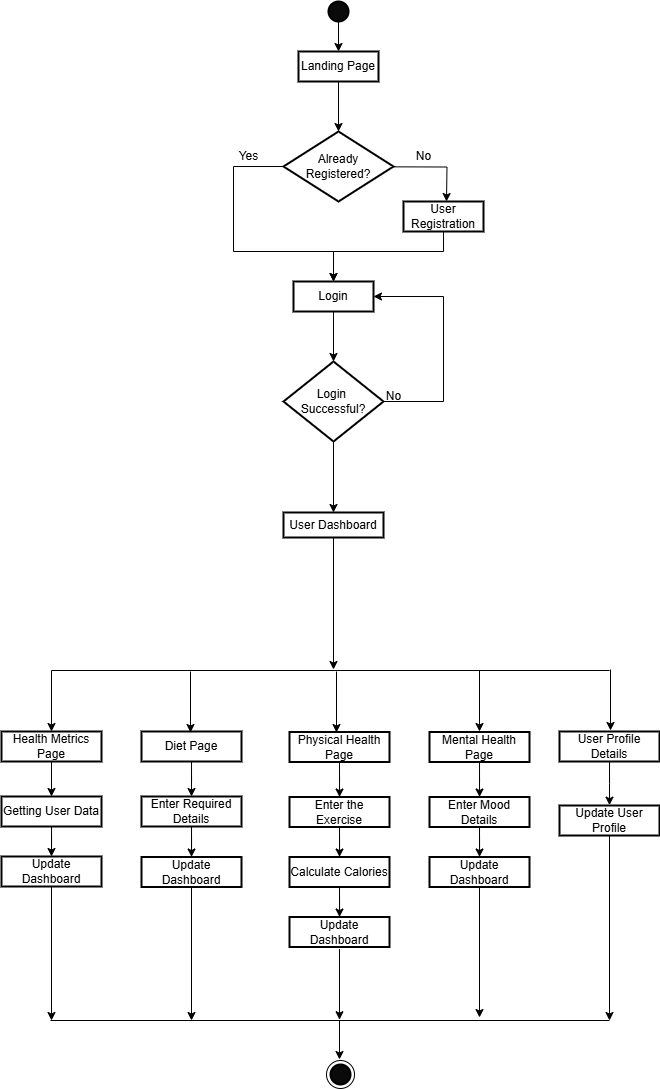

The diagram above was exported from draw.io. Its source (the exported page's mxGraphModel, read from the mxfile embedded in the PNG):
<mxGraphModel dx="1103" dy="146" grid="0" gridSize="10" guides="1" tooltips="1" connect="1" arrows="1" fold="1" page="1" pageScale="1" pageWidth="827" pageHeight="1169" math="0" shadow="0">
  <root>
    <mxCell id="WIyWlLk6GJQsqaUBKTNV-0" />
    <mxCell id="WIyWlLk6GJQsqaUBKTNV-1" parent="WIyWlLk6GJQsqaUBKTNV-0" />
    <mxCell id="UU5ICPJSSI-e59vw0v6c-23" value="" style="ellipse;whiteSpace=wrap;html=1;aspect=fixed;" vertex="1" parent="WIyWlLk6GJQsqaUBKTNV-1">
      <mxGeometry x="293" y="1079" width="28" height="28" as="geometry" />
    </mxCell>
    <mxCell id="hc3WRIubCdPKdag3Kyi3-89" style="edgeStyle=orthogonalEdgeStyle;rounded=0;orthogonalLoop=1;jettySize=auto;html=1;entryX=0.5;entryY=0;entryDx=0;entryDy=0;" parent="WIyWlLk6GJQsqaUBKTNV-1" source="hc3WRIubCdPKdag3Kyi3-1" target="hc3WRIubCdPKdag3Kyi3-86" edge="1">
      <mxGeometry relative="1" as="geometry" />
    </mxCell>
    <mxCell id="hc3WRIubCdPKdag3Kyi3-1" value="" style="strokeWidth=2;html=1;shape=mxgraph.flowchart.start_2;whiteSpace=wrap;fillColor=#0a0a0a;" parent="WIyWlLk6GJQsqaUBKTNV-1" vertex="1">
      <mxGeometry x="295" y="20" width="20" height="20" as="geometry" />
    </mxCell>
    <mxCell id="hc3WRIubCdPKdag3Kyi3-6" value="" style="edgeStyle=orthogonalEdgeStyle;rounded=0;orthogonalLoop=1;jettySize=auto;html=1;entryX=0.5;entryY=0;entryDx=0;entryDy=0;" parent="WIyWlLk6GJQsqaUBKTNV-1" source="hc3WRIubCdPKdag3Kyi3-4" target="hc3WRIubCdPKdag3Kyi3-5" edge="1">
      <mxGeometry relative="1" as="geometry">
        <Array as="points">
          <mxPoint x="200" y="185" />
          <mxPoint x="200" y="270" />
          <mxPoint x="300" y="270" />
        </Array>
      </mxGeometry>
    </mxCell>
    <mxCell id="hc3WRIubCdPKdag3Kyi3-9" value="" style="edgeStyle=orthogonalEdgeStyle;rounded=0;orthogonalLoop=1;jettySize=auto;html=1;entryX=0.5;entryY=0;entryDx=0;entryDy=0;" parent="WIyWlLk6GJQsqaUBKTNV-1" edge="1">
      <mxGeometry relative="1" as="geometry">
        <mxPoint x="253" y="185" as="sourcePoint" />
        <mxPoint x="413" y="220" as="targetPoint" />
      </mxGeometry>
    </mxCell>
    <mxCell id="hc3WRIubCdPKdag3Kyi3-4" value="Already Registered?" style="strokeWidth=2;html=1;shape=mxgraph.flowchart.decision;whiteSpace=wrap;" parent="WIyWlLk6GJQsqaUBKTNV-1" vertex="1">
      <mxGeometry x="250" y="150" width="110" height="70" as="geometry" />
    </mxCell>
    <mxCell id="hc3WRIubCdPKdag3Kyi3-11" value="" style="edgeStyle=orthogonalEdgeStyle;rounded=0;orthogonalLoop=1;jettySize=auto;html=1;" parent="WIyWlLk6GJQsqaUBKTNV-1" source="hc3WRIubCdPKdag3Kyi3-5" target="hc3WRIubCdPKdag3Kyi3-10" edge="1">
      <mxGeometry relative="1" as="geometry" />
    </mxCell>
    <mxCell id="hc3WRIubCdPKdag3Kyi3-5" value="Login" style="whiteSpace=wrap;html=1;strokeWidth=2;" parent="WIyWlLk6GJQsqaUBKTNV-1" vertex="1">
      <mxGeometry x="260" y="300" width="80" height="30" as="geometry" />
    </mxCell>
    <mxCell id="hc3WRIubCdPKdag3Kyi3-81" style="edgeStyle=orthogonalEdgeStyle;rounded=0;orthogonalLoop=1;jettySize=auto;html=1;entryX=0.5;entryY=0;entryDx=0;entryDy=0;" parent="WIyWlLk6GJQsqaUBKTNV-1" source="hc3WRIubCdPKdag3Kyi3-8" target="hc3WRIubCdPKdag3Kyi3-5" edge="1">
      <mxGeometry relative="1" as="geometry">
        <Array as="points">
          <mxPoint x="410" y="270" />
          <mxPoint x="300" y="270" />
        </Array>
      </mxGeometry>
    </mxCell>
    <mxCell id="hc3WRIubCdPKdag3Kyi3-8" value="User Registration" style="whiteSpace=wrap;html=1;strokeWidth=2;" parent="WIyWlLk6GJQsqaUBKTNV-1" vertex="1">
      <mxGeometry x="370" y="220" width="80" height="30" as="geometry" />
    </mxCell>
    <mxCell id="hc3WRIubCdPKdag3Kyi3-15" style="edgeStyle=orthogonalEdgeStyle;rounded=0;orthogonalLoop=1;jettySize=auto;html=1;entryX=1;entryY=0.5;entryDx=0;entryDy=0;exitX=1;exitY=0.5;exitDx=0;exitDy=0;" parent="WIyWlLk6GJQsqaUBKTNV-1" source="hc3WRIubCdPKdag3Kyi3-10" target="hc3WRIubCdPKdag3Kyi3-5" edge="1">
      <mxGeometry relative="1" as="geometry">
        <mxPoint x="330" y="230" as="targetPoint" />
        <Array as="points">
          <mxPoint x="410" y="420" />
          <mxPoint x="410" y="315" />
        </Array>
      </mxGeometry>
    </mxCell>
    <mxCell id="hc3WRIubCdPKdag3Kyi3-10" value="Login&amp;nbsp; Successful?" style="rhombus;whiteSpace=wrap;html=1;strokeWidth=2;" parent="WIyWlLk6GJQsqaUBKTNV-1" vertex="1">
      <mxGeometry x="250" y="380" width="100" height="80" as="geometry" />
    </mxCell>
    <mxCell id="UU5ICPJSSI-e59vw0v6c-12" style="edgeStyle=orthogonalEdgeStyle;rounded=0;orthogonalLoop=1;jettySize=auto;html=1;exitX=0.5;exitY=1;exitDx=0;exitDy=0;" edge="1" parent="WIyWlLk6GJQsqaUBKTNV-1" source="hc3WRIubCdPKdag3Kyi3-10" target="hc3WRIubCdPKdag3Kyi3-18">
      <mxGeometry relative="1" as="geometry" />
    </mxCell>
    <mxCell id="hc3WRIubCdPKdag3Kyi3-18" value="User Dashboard" style="whiteSpace=wrap;html=1;strokeWidth=2;" parent="WIyWlLk6GJQsqaUBKTNV-1" vertex="1">
      <mxGeometry x="250" y="531" width="100" height="25" as="geometry" />
    </mxCell>
    <mxCell id="hc3WRIubCdPKdag3Kyi3-20" value="Yes" style="text;html=1;align=center;verticalAlign=middle;resizable=0;points=[];autosize=1;strokeColor=none;fillColor=none;" parent="WIyWlLk6GJQsqaUBKTNV-1" vertex="1">
      <mxGeometry x="195" y="160" width="40" height="30" as="geometry" />
    </mxCell>
    <mxCell id="hc3WRIubCdPKdag3Kyi3-21" value="No" style="text;html=1;align=center;verticalAlign=middle;resizable=0;points=[];autosize=1;strokeColor=none;fillColor=none;" parent="WIyWlLk6GJQsqaUBKTNV-1" vertex="1">
      <mxGeometry x="370" y="160" width="40" height="30" as="geometry" />
    </mxCell>
    <mxCell id="hc3WRIubCdPKdag3Kyi3-24" value="No" style="text;html=1;align=center;verticalAlign=middle;resizable=0;points=[];autosize=1;strokeColor=none;fillColor=none;" parent="WIyWlLk6GJQsqaUBKTNV-1" vertex="1">
      <mxGeometry x="340" y="400" width="40" height="30" as="geometry" />
    </mxCell>
    <mxCell id="hc3WRIubCdPKdag3Kyi3-43" value="" style="edgeStyle=orthogonalEdgeStyle;rounded=0;orthogonalLoop=1;jettySize=auto;html=1;" parent="WIyWlLk6GJQsqaUBKTNV-1" source="hc3WRIubCdPKdag3Kyi3-28" target="hc3WRIubCdPKdag3Kyi3-42" edge="1">
      <mxGeometry relative="1" as="geometry">
        <Array as="points">
          <mxPoint x="18" y="825" />
          <mxPoint x="18" y="825" />
        </Array>
      </mxGeometry>
    </mxCell>
    <mxCell id="hc3WRIubCdPKdag3Kyi3-28" value="Health Metrics Page" style="whiteSpace=wrap;html=1;strokeWidth=2;" parent="WIyWlLk6GJQsqaUBKTNV-1" vertex="1">
      <mxGeometry x="-32" y="750" width="100" height="30" as="geometry" />
    </mxCell>
    <mxCell id="hc3WRIubCdPKdag3Kyi3-46" value="" style="edgeStyle=orthogonalEdgeStyle;rounded=0;orthogonalLoop=1;jettySize=auto;html=1;" parent="WIyWlLk6GJQsqaUBKTNV-1" source="hc3WRIubCdPKdag3Kyi3-31" target="hc3WRIubCdPKdag3Kyi3-45" edge="1">
      <mxGeometry relative="1" as="geometry" />
    </mxCell>
    <mxCell id="hc3WRIubCdPKdag3Kyi3-31" value="Diet Page" style="whiteSpace=wrap;html=1;strokeWidth=2;" parent="WIyWlLk6GJQsqaUBKTNV-1" vertex="1">
      <mxGeometry x="108" y="750" width="100" height="30" as="geometry" />
    </mxCell>
    <mxCell id="hc3WRIubCdPKdag3Kyi3-54" value="" style="edgeStyle=orthogonalEdgeStyle;rounded=0;orthogonalLoop=1;jettySize=auto;html=1;" parent="WIyWlLk6GJQsqaUBKTNV-1" source="hc3WRIubCdPKdag3Kyi3-34" target="hc3WRIubCdPKdag3Kyi3-53" edge="1">
      <mxGeometry relative="1" as="geometry" />
    </mxCell>
    <mxCell id="hc3WRIubCdPKdag3Kyi3-34" value="Physical Health Page" style="whiteSpace=wrap;html=1;strokeWidth=2;" parent="WIyWlLk6GJQsqaUBKTNV-1" vertex="1">
      <mxGeometry x="256" y="750.5" width="100" height="30" as="geometry" />
    </mxCell>
    <mxCell id="hc3WRIubCdPKdag3Kyi3-60" value="" style="edgeStyle=orthogonalEdgeStyle;rounded=0;orthogonalLoop=1;jettySize=auto;html=1;" parent="WIyWlLk6GJQsqaUBKTNV-1" source="hc3WRIubCdPKdag3Kyi3-36" target="hc3WRIubCdPKdag3Kyi3-59" edge="1">
      <mxGeometry relative="1" as="geometry" />
    </mxCell>
    <mxCell id="hc3WRIubCdPKdag3Kyi3-36" value="Mental Health Page" style="whiteSpace=wrap;html=1;strokeWidth=2;" parent="WIyWlLk6GJQsqaUBKTNV-1" vertex="1">
      <mxGeometry x="396" y="750.5" width="100" height="30" as="geometry" />
    </mxCell>
    <mxCell id="hc3WRIubCdPKdag3Kyi3-72" style="edgeStyle=orthogonalEdgeStyle;rounded=0;orthogonalLoop=1;jettySize=auto;html=1;entryX=0.5;entryY=0;entryDx=0;entryDy=0;" parent="WIyWlLk6GJQsqaUBKTNV-1" source="hc3WRIubCdPKdag3Kyi3-42" target="hc3WRIubCdPKdag3Kyi3-71" edge="1">
      <mxGeometry relative="1" as="geometry" />
    </mxCell>
    <mxCell id="hc3WRIubCdPKdag3Kyi3-42" value="Getting User Data" style="whiteSpace=wrap;html=1;strokeWidth=2;" parent="WIyWlLk6GJQsqaUBKTNV-1" vertex="1">
      <mxGeometry x="-32" y="815" width="100" height="30" as="geometry" />
    </mxCell>
    <mxCell id="l-L_jUzKAKo7wCr-ewHn-0" style="edgeStyle=orthogonalEdgeStyle;rounded=0;orthogonalLoop=1;jettySize=auto;html=1;" parent="WIyWlLk6GJQsqaUBKTNV-1" source="hc3WRIubCdPKdag3Kyi3-45" target="hc3WRIubCdPKdag3Kyi3-51" edge="1">
      <mxGeometry relative="1" as="geometry" />
    </mxCell>
    <mxCell id="hc3WRIubCdPKdag3Kyi3-45" value="Enter Required Details" style="whiteSpace=wrap;html=1;strokeWidth=2;" parent="WIyWlLk6GJQsqaUBKTNV-1" vertex="1">
      <mxGeometry x="108" y="815" width="100" height="30" as="geometry" />
    </mxCell>
    <mxCell id="hc3WRIubCdPKdag3Kyi3-51" value="Update Dashboard" style="whiteSpace=wrap;html=1;strokeWidth=2;" parent="WIyWlLk6GJQsqaUBKTNV-1" vertex="1">
      <mxGeometry x="108" y="875.5" width="100" height="30" as="geometry" />
    </mxCell>
    <mxCell id="hc3WRIubCdPKdag3Kyi3-56" value="" style="edgeStyle=orthogonalEdgeStyle;rounded=0;orthogonalLoop=1;jettySize=auto;html=1;" parent="WIyWlLk6GJQsqaUBKTNV-1" source="hc3WRIubCdPKdag3Kyi3-53" target="hc3WRIubCdPKdag3Kyi3-55" edge="1">
      <mxGeometry relative="1" as="geometry" />
    </mxCell>
    <mxCell id="hc3WRIubCdPKdag3Kyi3-53" value="Enter the Exercise" style="whiteSpace=wrap;html=1;strokeWidth=2;" parent="WIyWlLk6GJQsqaUBKTNV-1" vertex="1">
      <mxGeometry x="256" y="815.5" width="100" height="30" as="geometry" />
    </mxCell>
    <mxCell id="hc3WRIubCdPKdag3Kyi3-58" value="" style="edgeStyle=orthogonalEdgeStyle;rounded=0;orthogonalLoop=1;jettySize=auto;html=1;" parent="WIyWlLk6GJQsqaUBKTNV-1" source="hc3WRIubCdPKdag3Kyi3-55" target="hc3WRIubCdPKdag3Kyi3-57" edge="1">
      <mxGeometry relative="1" as="geometry" />
    </mxCell>
    <mxCell id="hc3WRIubCdPKdag3Kyi3-55" value="Calculate Calories" style="whiteSpace=wrap;html=1;strokeWidth=2;" parent="WIyWlLk6GJQsqaUBKTNV-1" vertex="1">
      <mxGeometry x="256" y="875.5" width="100" height="30" as="geometry" />
    </mxCell>
    <mxCell id="hc3WRIubCdPKdag3Kyi3-57" value="Update Dashboard" style="whiteSpace=wrap;html=1;strokeWidth=2;" parent="WIyWlLk6GJQsqaUBKTNV-1" vertex="1">
      <mxGeometry x="256" y="935.5" width="100" height="30" as="geometry" />
    </mxCell>
    <mxCell id="hc3WRIubCdPKdag3Kyi3-62" value="" style="edgeStyle=orthogonalEdgeStyle;rounded=0;orthogonalLoop=1;jettySize=auto;html=1;" parent="WIyWlLk6GJQsqaUBKTNV-1" source="hc3WRIubCdPKdag3Kyi3-59" target="hc3WRIubCdPKdag3Kyi3-61" edge="1">
      <mxGeometry relative="1" as="geometry" />
    </mxCell>
    <mxCell id="hc3WRIubCdPKdag3Kyi3-59" value="Enter Mood Details" style="whiteSpace=wrap;html=1;strokeWidth=2;" parent="WIyWlLk6GJQsqaUBKTNV-1" vertex="1">
      <mxGeometry x="396" y="815.5" width="100" height="30" as="geometry" />
    </mxCell>
    <mxCell id="hc3WRIubCdPKdag3Kyi3-61" value="Update Dashboard" style="whiteSpace=wrap;html=1;strokeWidth=2;" parent="WIyWlLk6GJQsqaUBKTNV-1" vertex="1">
      <mxGeometry x="396" y="875.5" width="100" height="30" as="geometry" />
    </mxCell>
    <mxCell id="hc3WRIubCdPKdag3Kyi3-71" value="Update Dashboard" style="whiteSpace=wrap;html=1;strokeWidth=2;" parent="WIyWlLk6GJQsqaUBKTNV-1" vertex="1">
      <mxGeometry x="-32" y="875" width="100" height="30" as="geometry" />
    </mxCell>
    <mxCell id="hc3WRIubCdPKdag3Kyi3-86" value="Landing Page" style="whiteSpace=wrap;html=1;strokeWidth=2;" parent="WIyWlLk6GJQsqaUBKTNV-1" vertex="1">
      <mxGeometry x="265" y="70" width="80" height="30" as="geometry" />
    </mxCell>
    <mxCell id="hc3WRIubCdPKdag3Kyi3-87" style="edgeStyle=orthogonalEdgeStyle;rounded=0;orthogonalLoop=1;jettySize=auto;html=1;entryX=0.5;entryY=0;entryDx=0;entryDy=0;entryPerimeter=0;" parent="WIyWlLk6GJQsqaUBKTNV-1" source="hc3WRIubCdPKdag3Kyi3-86" target="hc3WRIubCdPKdag3Kyi3-4" edge="1">
      <mxGeometry relative="1" as="geometry" />
    </mxCell>
    <mxCell id="l-L_jUzKAKo7wCr-ewHn-32" style="edgeStyle=orthogonalEdgeStyle;rounded=0;orthogonalLoop=1;jettySize=auto;html=1;" parent="WIyWlLk6GJQsqaUBKTNV-1" source="l-L_jUzKAKo7wCr-ewHn-27" edge="1">
      <mxGeometry relative="1" as="geometry">
        <mxPoint x="576" y="823.6667175292969" as="targetPoint" />
      </mxGeometry>
    </mxCell>
    <mxCell id="l-L_jUzKAKo7wCr-ewHn-27" value="User Profile Details" style="whiteSpace=wrap;html=1;strokeWidth=2;" parent="WIyWlLk6GJQsqaUBKTNV-1" vertex="1">
      <mxGeometry x="526" y="750" width="100" height="30" as="geometry" />
    </mxCell>
    <mxCell id="l-L_jUzKAKo7wCr-ewHn-28" value="Update User Profile" style="whiteSpace=wrap;html=1;strokeWidth=2;" parent="WIyWlLk6GJQsqaUBKTNV-1" vertex="1">
      <mxGeometry x="526" y="824" width="100" height="30" as="geometry" />
    </mxCell>
    <mxCell id="UU5ICPJSSI-e59vw0v6c-4" style="edgeStyle=orthogonalEdgeStyle;rounded=0;orthogonalLoop=1;jettySize=auto;html=1;exitX=0.5;exitY=1;exitDx=0;exitDy=0;" edge="1" parent="WIyWlLk6GJQsqaUBKTNV-1">
      <mxGeometry relative="1" as="geometry">
        <mxPoint x="325" y="556" as="sourcePoint" />
        <mxPoint x="325" y="556" as="targetPoint" />
      </mxGeometry>
    </mxCell>
    <mxCell id="UU5ICPJSSI-e59vw0v6c-14" value="" style="endArrow=none;html=1;rounded=0;" edge="1" parent="WIyWlLk6GJQsqaUBKTNV-1">
      <mxGeometry width="50" height="50" relative="1" as="geometry">
        <mxPoint x="18" y="689" as="sourcePoint" />
        <mxPoint x="576" y="689" as="targetPoint" />
      </mxGeometry>
    </mxCell>
    <mxCell id="UU5ICPJSSI-e59vw0v6c-15" value="" style="endArrow=classic;html=1;rounded=0;entryX=0.5;entryY=0;entryDx=0;entryDy=0;" edge="1" parent="WIyWlLk6GJQsqaUBKTNV-1" target="hc3WRIubCdPKdag3Kyi3-28">
      <mxGeometry width="50" height="50" relative="1" as="geometry">
        <mxPoint x="18" y="689" as="sourcePoint" />
        <mxPoint x="73" y="683" as="targetPoint" />
      </mxGeometry>
    </mxCell>
    <mxCell id="UU5ICPJSSI-e59vw0v6c-16" value="" style="endArrow=classic;html=1;rounded=0;entryX=0.5;entryY=0;entryDx=0;entryDy=0;" edge="1" parent="WIyWlLk6GJQsqaUBKTNV-1">
      <mxGeometry width="50" height="50" relative="1" as="geometry">
        <mxPoint x="157" y="690" as="sourcePoint" />
        <mxPoint x="157" y="751" as="targetPoint" />
      </mxGeometry>
    </mxCell>
    <mxCell id="UU5ICPJSSI-e59vw0v6c-19" value="" style="endArrow=classic;html=1;rounded=0;entryX=0.5;entryY=0;entryDx=0;entryDy=0;" edge="1" parent="WIyWlLk6GJQsqaUBKTNV-1">
      <mxGeometry width="50" height="50" relative="1" as="geometry">
        <mxPoint x="446" y="689" as="sourcePoint" />
        <mxPoint x="446" y="750" as="targetPoint" />
      </mxGeometry>
    </mxCell>
    <mxCell id="UU5ICPJSSI-e59vw0v6c-20" value="" style="endArrow=classic;html=1;rounded=0;entryX=0.5;entryY=0;entryDx=0;entryDy=0;" edge="1" parent="WIyWlLk6GJQsqaUBKTNV-1">
      <mxGeometry width="50" height="50" relative="1" as="geometry">
        <mxPoint x="577" y="688" as="sourcePoint" />
        <mxPoint x="577" y="749" as="targetPoint" />
      </mxGeometry>
    </mxCell>
    <mxCell id="UU5ICPJSSI-e59vw0v6c-21" value="" style="endArrow=classic;html=1;rounded=0;" edge="1" parent="WIyWlLk6GJQsqaUBKTNV-1" source="hc3WRIubCdPKdag3Kyi3-18">
      <mxGeometry width="50" height="50" relative="1" as="geometry">
        <mxPoint x="300" y="606" as="sourcePoint" />
        <mxPoint x="300" y="688" as="targetPoint" />
      </mxGeometry>
    </mxCell>
    <mxCell id="UU5ICPJSSI-e59vw0v6c-22" value="" style="strokeWidth=2;html=1;shape=mxgraph.flowchart.start_2;whiteSpace=wrap;fillColor=#0a0a0a;" vertex="1" parent="WIyWlLk6GJQsqaUBKTNV-1">
      <mxGeometry x="297" y="1083" width="20" height="20" as="geometry" />
    </mxCell>
    <mxCell id="UU5ICPJSSI-e59vw0v6c-24" value="" style="endArrow=none;html=1;rounded=0;" edge="1" parent="WIyWlLk6GJQsqaUBKTNV-1">
      <mxGeometry width="50" height="50" relative="1" as="geometry">
        <mxPoint x="17" y="1039" as="sourcePoint" />
        <mxPoint x="576" y="1039" as="targetPoint" />
      </mxGeometry>
    </mxCell>
    <mxCell id="UU5ICPJSSI-e59vw0v6c-25" value="" style="endArrow=classic;html=1;rounded=0;" edge="1" parent="WIyWlLk6GJQsqaUBKTNV-1" source="hc3WRIubCdPKdag3Kyi3-71">
      <mxGeometry width="50" height="50" relative="1" as="geometry">
        <mxPoint x="18" y="955" as="sourcePoint" />
        <mxPoint x="18" y="1039" as="targetPoint" />
      </mxGeometry>
    </mxCell>
    <mxCell id="UU5ICPJSSI-e59vw0v6c-27" value="" style="endArrow=classic;html=1;rounded=0;" edge="1" parent="WIyWlLk6GJQsqaUBKTNV-1">
      <mxGeometry width="50" height="50" relative="1" as="geometry">
        <mxPoint x="158" y="905" as="sourcePoint" />
        <mxPoint x="158" y="1039" as="targetPoint" />
      </mxGeometry>
    </mxCell>
    <mxCell id="UU5ICPJSSI-e59vw0v6c-28" value="" style="endArrow=classic;html=1;rounded=0;entryX=0.5;entryY=0;entryDx=0;entryDy=0;" edge="1" parent="WIyWlLk6GJQsqaUBKTNV-1">
      <mxGeometry width="50" height="50" relative="1" as="geometry">
        <mxPoint x="303" y="690" as="sourcePoint" />
        <mxPoint x="303" y="751" as="targetPoint" />
      </mxGeometry>
    </mxCell>
    <mxCell id="UU5ICPJSSI-e59vw0v6c-31" value="" style="endArrow=classic;html=1;rounded=0;" edge="1" parent="WIyWlLk6GJQsqaUBKTNV-1">
      <mxGeometry width="50" height="50" relative="1" as="geometry">
        <mxPoint x="306" y="967.5" as="sourcePoint" />
        <mxPoint x="306" y="1038.2106781186549" as="targetPoint" />
      </mxGeometry>
    </mxCell>
    <mxCell id="UU5ICPJSSI-e59vw0v6c-32" value="" style="endArrow=classic;html=1;rounded=0;" edge="1" parent="WIyWlLk6GJQsqaUBKTNV-1" source="hc3WRIubCdPKdag3Kyi3-61">
      <mxGeometry width="50" height="50" relative="1" as="geometry">
        <mxPoint x="446" y="955.5" as="sourcePoint" />
        <mxPoint x="446" y="1036" as="targetPoint" />
      </mxGeometry>
    </mxCell>
    <mxCell id="UU5ICPJSSI-e59vw0v6c-33" value="" style="endArrow=classic;html=1;rounded=0;" edge="1" parent="WIyWlLk6GJQsqaUBKTNV-1" source="l-L_jUzKAKo7wCr-ewHn-28">
      <mxGeometry width="50" height="50" relative="1" as="geometry">
        <mxPoint x="576" y="904" as="sourcePoint" />
        <mxPoint x="576" y="1039" as="targetPoint" />
      </mxGeometry>
    </mxCell>
    <mxCell id="UU5ICPJSSI-e59vw0v6c-34" value="" style="endArrow=classic;html=1;rounded=0;" edge="1" parent="WIyWlLk6GJQsqaUBKTNV-1">
      <mxGeometry width="50" height="50" relative="1" as="geometry">
        <mxPoint x="306" y="1039" as="sourcePoint" />
        <mxPoint x="306" y="1078" as="targetPoint" />
      </mxGeometry>
    </mxCell>
  </root>
</mxGraphModel>